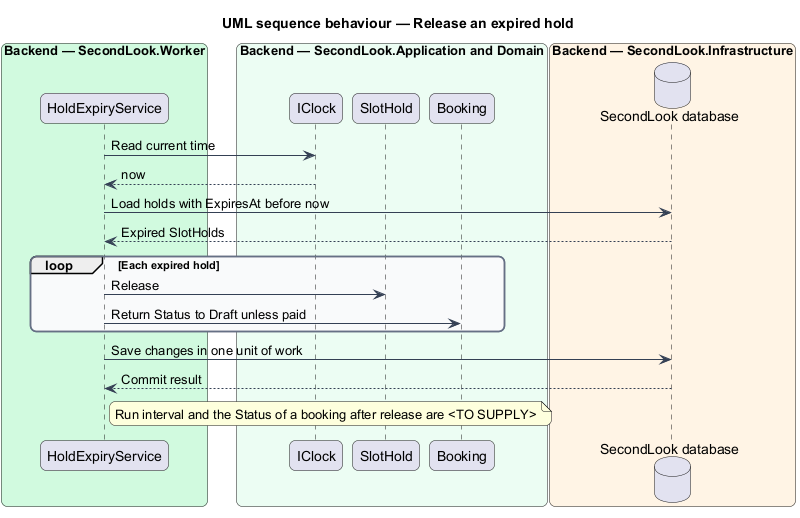

The diagram above was rendered by PlantUML. Its source (embedded in the PNG):
@startuml
title UML sequence behaviour — Release an expired hold
skinparam backgroundColor #FFFFFF
skinparam shadowing false
skinparam roundcorner 12
skinparam defaultFontName Arial
skinparam ArrowColor #344054
skinparam rectangle {
  BorderColor #344054
  FontColor #101828
}
skinparam package {
  BorderColor #667085
  FontColor #101828
  BackgroundColor #F9FAFB
}
box "Backend — SecondLook.Worker" #D1FADF
  participant "HoldExpiryService" as worker
end box
box "Backend — SecondLook.Application and Domain" #ECFDF3
  participant "IClock" as clock
  participant "SlotHold" as hold
  participant "Booking" as booking
end box
box "Backend — SecondLook.Infrastructure" #FFF4E5
  database "SecondLook database" as db
end box
worker -> clock : Read current time
clock --> worker : now
worker -> db : Load holds with ExpiresAt before now
db --> worker : Expired SlotHolds
loop Each expired hold
  worker -> hold : Release
  worker -> booking : Return Status to Draft unless paid
end
worker -> db : Save changes in one unit of work
db --> worker : Commit result
note right of worker : Run interval and the Status of a booking after release are <TO SUPPLY>
@enduml